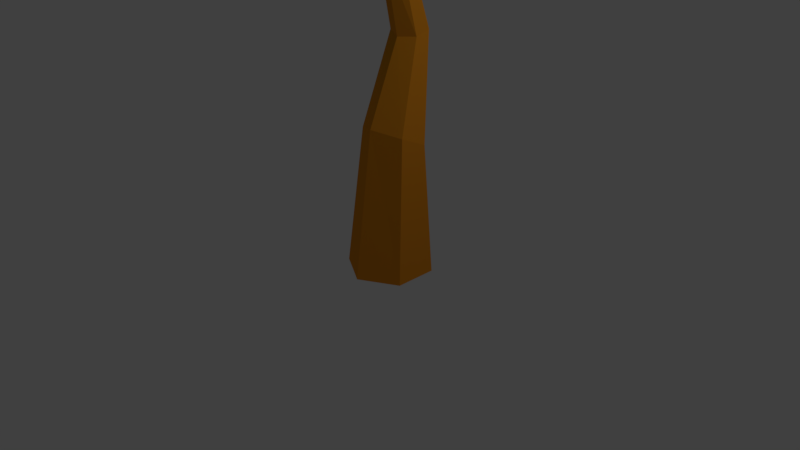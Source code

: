 # Source: PalmTree.blend  (saved by Blender 2.79.0; exported with 4.5.12 LTS)
import bpy
from mathutils import Matrix  # noqa: F401  (used for matrix-valued properties, if any)

bpy.ops.wm.read_factory_settings(use_empty=True)
scene = bpy.context.scene
scene.name = 'Scene'

# ---- collections
col_collection_1 = bpy.data.collections.new('Collection 1'); scene.collection.children.link(col_collection_1)

# ---- materials (node trees are filled in below, after node groups)
mat_treetrunc = bpy.data.materials.new('TreeTrunc')
mat_treetrunc.alpha_threshold = 0.0
mat_treetrunc.use_transparent_shadow = False
mat_treetrunc.diffuse_color = (0.8, 0.2809, 0.01713, 1.0)
mat_treetrunc.roughness = 0.5
mat_leaf_001 = bpy.data.materials.new('Leaf.001')
mat_leaf_001.alpha_threshold = 0.0
mat_leaf_001.use_transparent_shadow = False
mat_leaf_001.diffuse_color = (0.03996, 0.8, 0.09647, 1.0)
mat_leaf_001.roughness = 0.5
mat_leaf_001.specular_intensity = 0.7418

# ---- material node trees

# ---- world
world_world = bpy.data.worlds.new('World'); scene.world = world_world
world_world.color = (0.05088, 0.05088, 0.05088)
world_world.use_sun_shadow = False
world_world.sun_shadow_jitter_overblur = 0.0
world_world.cycles.sampling_method = 'MANUAL'

# ---- cameras
cam_camera = bpy.data.cameras.new('Camera')
cam_camera.clip_end = 100.0
cam_camera.lens = 35.0
cam_camera.sensor_width = 32.0
cam_camera.sensor_height = 18.0
cam_camera.ortho_scale = 7.314
cam_camera.dof.focus_distance = 0.0
cam_camera.dof.aperture_fstop = 128.0

# ---- lights
light_lamp = bpy.data.lights.new('Lamp', 'POINT')
light_lamp.transmission_factor = 0.0
light_lamp.cutoff_distance = 30.0
light_lamp.energy = 100.0
light_lamp.shadow_buffer_clip_start = 1.001
light_lamp.shadow_soft_size = 0.1
light_lamp.shadow_maximum_resolution = 0.006
light_lamp.use_absolute_resolution = True

# ---- meshes
me_cylinder = bpy.data.meshes.new('Cylinder')
me_cylinder.from_pydata([(-9.093e-09, 0.5423, 0.0), (0.1661, 0.02425, 4.411), (0.4697, 0.2712, 0.0), (0.2644, -0.0489, 4.44), (0.4697, -0.2712, 0.0), (0.2465, -0.1703, 4.467), (-5.651e-08, -0.5423, 0.0), (0.1304, -0.2186, 4.467), (-0.4697, -0.2712, 0.0), (0.03203, -0.1454, 4.438), (-0.4697, 0.2712, 0.0), (0.04988, -0.02401, 4.411), (0.08868, 0.3443, 1.585), (-0.01998, 0.5428, 2.971), (-0.03291, 0.2291, 3.924), (0.1181, 0.1973, 3.848), (0.1806, 0.4557, 2.933), (0.4202, 0.1694, 1.678), (0.151, 0.04089, 3.784), (0.2006, 0.24, 2.884), (0.4151, -0.1821, 1.837), (0.03291, -0.08369, 3.796), (0.01998, 0.1114, 2.874), (0.07856, -0.3587, 1.904), (-0.1181, -0.05188, 3.872), (-0.1806, 0.1984, 2.912), (-0.2529, -0.1838, 1.812), (-0.151, 0.1045, 3.936), (-0.2006, 0.4141, 2.961), (-0.2479, 0.1677, 1.653), (-0.3364, -2.023, 4.721), (0.6795, -2.167, 4.668), (-0.3744, -0.4773, 4.5), (0.6537, -0.4773, 4.522), (-0.3744, -0.888, 4.566), (-0.3279, -1.462, 4.721), (0.7029, -1.526, 4.715), (0.6539, -0.8881, 4.611), (0.02963, -2.996, 4.027), (0.1603, -0.1055, 4.479), (0.1478, -2.342, 4.703), (0.2398, -1.833, 4.885), (0.2002, -1.045, 4.894), (2.061, -0.6761, 4.721), (2.239, 0.3342, 4.668), (0.5145, -0.661, 4.5), (0.5498, 0.3665, 4.522), (0.925, -0.6751, 4.566), (1.501, -0.6483, 4.721), (1.6, 0.3796, 4.715), (0.9603, 0.3526, 4.611), (3.046, -0.3437, 4.027), (0.1613, -0.1138, 4.479), (2.396, -0.2032, 4.703), (1.89, -0.09367, 4.885), (1.102, -0.1063, 4.894), (0.9578, 1.721, 4.721), (-0.0253, 2.015, 4.668), (0.7653, 0.187, 4.5), (-0.2513, 0.34, 4.522), (0.8265, 0.5932, 4.566), (0.866, 1.168, 4.721), (-0.1439, 1.384, 4.715), (-0.1903, 0.7462, 4.611), (0.7407, 2.738, 4.027), (0.1813, -0.1011, 4.479), (0.5265, 2.109, 4.703), (0.3597, 1.619, 4.885), (0.2817, 0.834, 4.894), (-1.673, 0.6004, 4.721), (-1.932, -0.3925, 4.668), (-0.1331, 0.4625, 4.5), (-0.2499, -0.559, 4.522), (-0.5411, 0.5091, 4.566), (-1.117, 0.5283, 4.721), (-1.297, -0.4886, 4.715), (-0.6581, -0.5124, 4.611), (-2.682, 0.3474, 4.027), (0.1755, -0.111, 4.479), (-2.045, 0.1557, 4.703), (-1.55, 0.006326, 4.885), (-0.7625, -0.0438, 4.894)], [], [(14, 1, 3, 15), (15, 3, 5, 18), (18, 5, 7, 21), (21, 7, 9, 24), (3, 1, 11, 9, 7, 5), (24, 9, 11, 27), (27, 11, 1, 14), (0, 2, 4, 6, 8, 10), (10, 29, 12, 0), (29, 28, 13, 12), (28, 27, 14, 13), (8, 26, 29, 10), (26, 25, 28, 29), (25, 24, 27, 28), (6, 23, 26, 8), (23, 22, 25, 26), (22, 21, 24, 25), (4, 20, 23, 6), (20, 19, 22, 23), (19, 18, 21, 22), (2, 17, 20, 4), (17, 16, 19, 20), (16, 15, 18, 19), (0, 12, 17, 2), (12, 13, 16, 17), (13, 14, 15, 16), (42, 37, 33, 39), (38, 31, 40), (40, 31, 36, 41), (41, 36, 37, 42), (35, 41, 42, 34), (30, 40, 41, 35), (30, 38, 40), (34, 42, 39, 32), (55, 50, 46, 52), (51, 44, 53), (53, 44, 49, 54), (54, 49, 50, 55), (48, 54, 55, 47), (43, 53, 54, 48), (43, 51, 53), (47, 55, 52, 45), (68, 63, 59, 65), (64, 57, 66), (66, 57, 62, 67), (67, 62, 63, 68), (61, 67, 68, 60), (56, 66, 67, 61), (56, 64, 66), (60, 68, 65, 58), (81, 76, 72, 78), (77, 70, 79), (79, 70, 75, 80), (80, 75, 76, 81), (74, 80, 81, 73), (69, 79, 80, 74), (69, 77, 79), (73, 81, 78, 71)])
me_cylinder.polygons.foreach_set('material_index', [0, 0, 0, 0, 0, 0, 0, 0, 0, 0, 0, 0, 0, 0, 0, 0, 0, 0, 0, 0, 0, 0, 0, 0, 0, 0, 1, 1, 1, 1, 1, 1, 1, 1, 1, 1, 1, 1, 1, 1, 1, 1, 1, 1, 1, 1, 1, 1, 1, 1, 1, 1, 1, 1, 1, 1, 1, 1])
me_cylinder.materials.append(mat_treetrunc)
me_cylinder.materials.append(mat_leaf_001)
me_cylinder.use_remesh_preserve_volume = False
me_cylinder.use_remesh_preserve_attributes = False
me_cylinder.use_mirror_vertex_groups = False
me_cylinder.update()

# ---- objects
ob_cylinder = bpy.data.objects.new('Cylinder', me_cylinder)
ob_lamp = bpy.data.objects.new('Lamp', light_lamp)
ob_camera = bpy.data.objects.new('Camera', cam_camera)

# ---- transforms, parenting, visibility, modifiers, constraints
ob_cylinder.location = (0.3907, 0.0, 0.0)
ob_cylinder.lineart.crease_threshold = 0.0
ob_lamp.location = (4.076, 1.005, 5.904)
ob_lamp.rotation_euler = (0.6503, 0.05522, 1.866)
ob_lamp.lock_rotations_4d = False
ob_lamp.empty_display_type = 'ARROWS'
ob_lamp.color = (0.0, 0.0, 0.0, 0.0)
ob_lamp.lineart.crease_threshold = 0.0
ob_camera.location = (7.481, -6.508, 5.344)
ob_camera.rotation_euler = (1.109, 0.0, 0.8149)
ob_camera.lock_rotations_4d = False
ob_camera.empty_display_type = 'ARROWS'
ob_camera.color = (0.0, 0.0, 0.0, 0.0)
ob_camera.display_type = 'WIRE'
ob_camera.lineart.crease_threshold = 0.0

# ---- collection membership
col_collection_1.objects.link(ob_cylinder)
col_collection_1.objects.link(ob_lamp)
col_collection_1.objects.link(ob_camera)

# ---- scene / render settings (as saved in the file)
scene.camera = ob_camera
scene.frame_start = 1; scene.frame_end = 250; scene.frame_set(1)
scene.render.engine = 'BLENDER_EEVEE_NEXT'
scene.render.resolution_percentage = 50
scene.render.dither_intensity = 0.0
scene.cycles.use_denoising = False
scene.cycles.samples = 128
scene.cycles.sampling_pattern = 'TABULATED_SOBOL'
scene.cycles.use_adaptive_sampling = False
scene.cycles.use_light_tree = False
scene.cycles.blur_glossy = 0.0
scene.cycles.sample_clamp_indirect = 0.0
scene.view_settings.view_transform = 'Standard'
bpy.context.view_layer.update()
